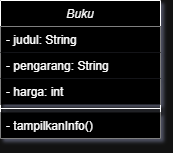

The diagram above was exported from draw.io. Its source (the exported page's mxGraphModel, read from the mxfile embedded in the PNG):
<mxGraphModel dx="983" dy="512" grid="1" gridSize="10" guides="1" tooltips="1" connect="1" arrows="1" fold="1" page="1" pageScale="1" pageWidth="827" pageHeight="1169" math="0" shadow="0">
  <root>
    <mxCell id="WIyWlLk6GJQsqaUBKTNV-0" />
    <mxCell id="WIyWlLk6GJQsqaUBKTNV-1" parent="WIyWlLk6GJQsqaUBKTNV-0" />
    <mxCell id="zkfFHV4jXpPFQw0GAbJ--0" parent="WIyWlLk6GJQsqaUBKTNV-1" style="swimlane;fontStyle=2;align=center;verticalAlign=top;childLayout=stackLayout;horizontal=1;startSize=26;horizontalStack=0;resizeParent=1;resizeLast=0;collapsible=1;marginBottom=0;rounded=0;shadow=0;strokeWidth=1;fillColor=light-dark(#FFFFFF,#000000);" value="Buku" vertex="1">
      <mxGeometry height="138" width="160" x="334" y="516" as="geometry">
        <mxRectangle height="26" width="160" x="230" y="140" as="alternateBounds" />
      </mxGeometry>
    </mxCell>
    <mxCell id="zkfFHV4jXpPFQw0GAbJ--1" parent="zkfFHV4jXpPFQw0GAbJ--0" style="text;align=left;verticalAlign=top;spacingLeft=4;spacingRight=4;overflow=hidden;rotatable=0;points=[[0,0.5],[1,0.5]];portConstraint=eastwest;fillColor=light-dark(#FFFFFF,#000000);" value="- judul: String" vertex="1">
      <mxGeometry height="26" width="160" y="26" as="geometry" />
    </mxCell>
    <mxCell id="zkfFHV4jXpPFQw0GAbJ--2" parent="zkfFHV4jXpPFQw0GAbJ--0" style="text;align=left;verticalAlign=top;spacingLeft=4;spacingRight=4;overflow=hidden;rotatable=0;points=[[0,0.5],[1,0.5]];portConstraint=eastwest;rounded=0;shadow=0;html=0;fillColor=light-dark(#FFFFFF,#000000);" value="- pengarang: String" vertex="1">
      <mxGeometry height="26" width="160" y="52" as="geometry" />
    </mxCell>
    <mxCell id="zkfFHV4jXpPFQw0GAbJ--3" parent="zkfFHV4jXpPFQw0GAbJ--0" style="text;align=left;verticalAlign=top;spacingLeft=4;spacingRight=4;overflow=hidden;rotatable=0;points=[[0,0.5],[1,0.5]];portConstraint=eastwest;rounded=0;shadow=0;html=0;fillColor=light-dark(#FFFFFF,#000000);" value="- harga: int" vertex="1">
      <mxGeometry height="26" width="160" y="78" as="geometry" />
    </mxCell>
    <mxCell id="zkfFHV4jXpPFQw0GAbJ--4" parent="zkfFHV4jXpPFQw0GAbJ--0" style="line;html=1;strokeWidth=1;align=left;verticalAlign=middle;spacingTop=-1;spacingLeft=3;spacingRight=3;rotatable=0;labelPosition=right;points=[];portConstraint=eastwest;" value="" vertex="1">
      <mxGeometry height="8" width="160" y="104" as="geometry" />
    </mxCell>
    <mxCell id="zkfFHV4jXpPFQw0GAbJ--5" parent="zkfFHV4jXpPFQw0GAbJ--0" style="text;align=left;verticalAlign=top;spacingLeft=4;spacingRight=4;overflow=hidden;rotatable=0;points=[[0,0.5],[1,0.5]];portConstraint=eastwest;fillColor=light-dark(#FFFFFF,#000000);" value="- tampilkanInfo()" vertex="1">
      <mxGeometry height="26" width="160" y="112" as="geometry" />
    </mxCell>
  </root>
</mxGraphModel>